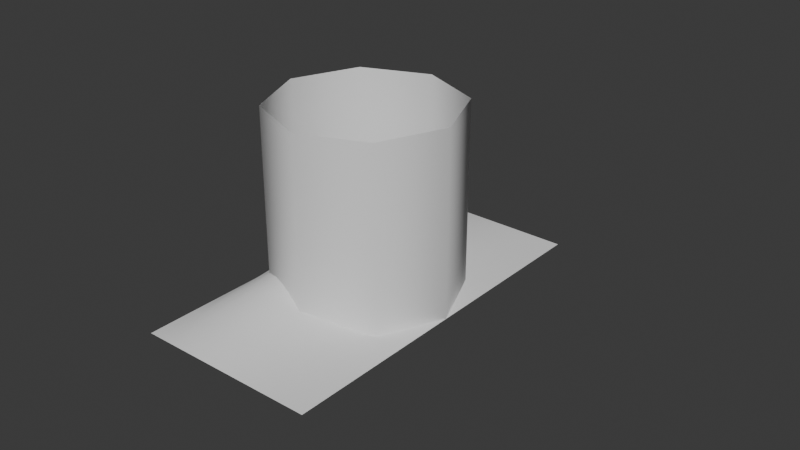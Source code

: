 # Source: B_ParticleMeshes.blend  (saved by Blender 4.3.34; exported with 4.5.12 LTS)
import bpy
from mathutils import Matrix  # noqa: F401  (used for matrix-valued properties, if any)

bpy.ops.wm.read_factory_settings(use_empty=True)
scene = bpy.context.scene
scene.name = 'Scene'

# ---- collections
col_collection = bpy.data.collections.new('Collection'); scene.collection.children.link(col_collection)

# ---- world
world_world = bpy.data.worlds.new('World'); scene.world = world_world
world_world.use_nodes = True; world_world.node_tree.nodes.clear()
_N = world_world.node_tree.nodes; _L = world_world.node_tree.links
n0 = _N.new('ShaderNodeOutputWorld'); n0.name = 'World Output'; n0.location = (300, 300)
n1 = _N.new('ShaderNodeBackground'); n1.name = 'Background'; n1.location = (10, 300)
n1.inputs[0].default_value = (0.05088, 0.05088, 0.05088, 1.0)
_L.new(n1.outputs[0], n0.inputs[0])
n0.is_active_output = True
world_world.color = (0.05088, 0.05088, 0.05088)
world_world.sun_shadow_jitter_overblur = 0.0

# ---- meshes
me_cylinder = bpy.data.meshes.new('Cylinder')
me_cylinder.from_pydata([(0.0, 1.0, 0.0), (0.0, 1.0, 2.0), (0.7071, 0.7071, 0.0), (0.7071, 0.7071, 2.0), (1.0, 0.0, 0.0), (1.0, 0.0, 2.0), (0.7071, -0.7071, 0.0), (0.7071, -0.7071, 2.0), (0.0, -1.0, 0.0), (0.0, -1.0, 2.0), (-0.7071, -0.7071, 0.0), (-0.7071, -0.7071, 2.0), (-1.0, 0.0, 0.0), (-1.0, 0.0, 2.0), (-0.7071, 0.7071, 0.0), (-0.7071, 0.7071, 2.0)], [], [(0, 1, 3, 2), (2, 3, 5, 4), (4, 5, 7, 6), (6, 7, 9, 8), (8, 9, 11, 10), (10, 11, 13, 12), (12, 13, 15, 14), (14, 15, 1, 0)])
me_cylinder.polygons.foreach_set('use_smooth', [True] * 8)
_uv = me_cylinder.uv_layers.new(name='UVMap')
_uv.uv.foreach_set('vector', [4.0, 0.0, 4.0, 1.0, 3.5, 1.0, 3.5, 0.0, 3.5, 0.0, 3.5, 1.0, 3.0, 1.0, 3.0, 0.0, 3.0, 0.0, 3.0, 1.0, 2.5, 1.0, 2.5, 0.0, 2.5, 0.0, 2.5, 1.0, 2.0, 1.0, 2.0, 0.0, 2.0, 0.0, 2.0, 1.0, 1.5, 1.0, 1.5, 0.0, 1.5, 0.0, 1.5, 1.0, 1.0, 1.0, 1.0, 0.0, 1.0, 0.0, 1.0, 1.0, 0.5, 1.0, 0.5, 0.0, 0.5, 0.0, 0.5, 1.0, 0.0, 1.0, 0.0, 0.0])
me_cylinder.update()
me_b_ziercurve_001 = bpy.data.meshes.new('BézierCurve.001')
me_b_ziercurve_001.from_pydata([(-1.0, 0.0, 0.0), (-0.8312, 0.0, 0.1749), (-0.6758, 0.0, 0.2765), (-0.5298, 0.0, 0.3291), (-0.3894, 0.0, 0.3499), (-0.2507, 0.0, 0.3389), (-0.1098, 0.0, 0.302), (0.03717, 0.0, 0.2541), (0.1942, 0.0, 0.2044), (0.3651, 0.0, 0.1293), (0.5537, 0.0, 0.06386), (0.7641, 0.0, 0.01756), (1.0, 0.0, 0.0), (-1.0, 1.0, 0.0), (-0.8312, 1.0, 0.1092), (-0.6758, 1.0, 0.1804), (-0.5298, 1.0, 0.2192), (-0.3894, 1.0, 0.2309), (-0.2507, 1.0, 0.221), (-0.1098, 1.0, 0.1948), (0.03717, 1.0, 0.1579), (0.1942, 1.0, 0.1155), (0.3651, 1.0, 0.07307), (0.5537, 1.0, 0.03608), (0.7641, 1.0, 0.009923), (1.0, 1.0, 0.0), (-1.0, 2.0, 0.0), (-0.8312, 2.0, 0.0), (-0.6758, 2.0, 0.0), (-0.5298, 2.0, 0.0), (-0.3894, 2.0, 0.0), (-0.2507, 2.0, 0.0), (-0.1098, 2.0, 0.0), (0.03717, 2.0, 0.0), (0.1942, 2.0, 0.0), (0.3651, 2.0, 0.0), (0.5537, 2.0, 0.0), (0.7641, 2.0, 0.0), (1.0, 2.0, 0.0), (-1.0, 0.5, 0.0), (-0.8312, 0.5, 0.1467), (-0.6758, 0.5, 0.2426), (-0.5298, 0.5, 0.2947), (-0.3894, 0.5, 0.3105), (-0.2507, 0.5, 0.2971), (-0.1098, 0.5, 0.262), (0.03717, 0.5, 0.2122), (0.1942, 0.5, 0.1552), (0.3651, 0.5, 0.09823), (0.5537, 0.5, 0.04851), (0.7641, 0.5, 0.01334), (1.0, 0.5, 0.0), (-1.0, 1.5, 0.0), (-0.8312, 1.5, 0.05621), (-0.6758, 1.5, 0.0929), (-0.5298, 1.5, 0.1129), (-0.3894, 1.5, 0.1189), (-0.2507, 1.5, 0.1138), (-0.1098, 1.5, 0.1003), (0.03717, 1.5, 0.08129), (0.1942, 1.5, 0.05946), (0.3651, 1.5, 0.03763), (0.5537, 1.5, 0.01858), (0.7641, 1.5, 0.00511), (1.0, 1.5, 0.0), (-1.0, -1.0, 0.0), (-0.8312, -1.0, 0.1092), (-0.6758, -1.0, 0.1804), (-0.5298, -1.0, 0.2192), (-0.3894, -1.0, 0.2309), (-0.2507, -1.0, 0.221), (-0.1098, -1.0, 0.1948), (0.03717, -1.0, 0.1579), (0.1942, -1.0, 0.1155), (0.3651, -1.0, 0.07307), (0.5537, -1.0, 0.03608), (0.7641, -1.0, 0.009923), (1.0, -1.0, 0.0), (-1.0, -2.0, 0.0), (-0.8312, -2.0, 0.0), (-0.6758, -2.0, 0.0), (-0.5298, -2.0, 0.0), (-0.3894, -2.0, 0.0), (-0.2507, -2.0, 0.0), (-0.1098, -2.0, 0.0), (0.03717, -2.0, 0.0), (0.1942, -2.0, 0.0), (0.3651, -2.0, 0.0), (0.5537, -2.0, 0.0), (0.7641, -2.0, 0.0), (1.0, -2.0, 0.0), (-1.0, -0.5, 0.0), (-0.8312, -0.5, 0.1467), (-0.6758, -0.5, 0.2426), (-0.5298, -0.5, 0.2947), (-0.3894, -0.5, 0.3105), (-0.2507, -0.5, 0.2971), (-0.1098, -0.5, 0.262), (0.03717, -0.5, 0.2122), (0.1942, -0.5, 0.1552), (0.3651, -0.5, 0.09823), (0.5537, -0.5, 0.04851), (0.7641, -0.5, 0.01334), (1.0, -0.5, 0.0), (-1.0, -1.5, 0.0), (-0.8312, -1.5, 0.05621), (-0.6758, -1.5, 0.0929), (-0.5298, -1.5, 0.1129), (-0.3894, -1.5, 0.1189), (-0.2507, -1.5, 0.1138), (-0.1098, -1.5, 0.1003), (0.03717, -1.5, 0.08129), (0.1942, -1.5, 0.05946), (0.3651, -1.5, 0.03763), (0.5537, -1.5, 0.01858), (0.7641, -1.5, 0.00511), (1.0, -1.5, 0.0)], [], [(27, 26, 52, 53), (28, 27, 53, 54), (29, 28, 54, 55), (30, 29, 55, 56), (31, 30, 56, 57), (32, 31, 57, 58), (33, 32, 58, 59), (34, 33, 59, 60), (35, 34, 60, 61), (36, 35, 61, 62), (37, 36, 62, 63), (38, 37, 63, 64), (14, 53, 52, 13), (15, 54, 53, 14), (16, 55, 54, 15), (17, 56, 55, 16), (18, 57, 56, 17), (19, 58, 57, 18), (20, 59, 58, 19), (21, 60, 59, 20), (22, 61, 60, 21), (23, 62, 61, 22), (24, 63, 62, 23), (25, 64, 63, 24), (40, 14, 13, 39), (15, 14, 40, 41), (16, 15, 41, 42), (17, 16, 42, 43), (18, 17, 43, 44), (19, 18, 44, 45), (20, 19, 45, 46), (21, 20, 46, 47), (22, 21, 47, 48), (23, 22, 48, 49), (24, 23, 49, 50), (25, 24, 50, 51), (1, 40, 39, 0), (2, 41, 40, 1), (3, 42, 41, 2), (4, 43, 42, 3), (5, 44, 43, 4), (6, 45, 44, 5), (7, 46, 45, 6), (8, 47, 46, 7), (9, 48, 47, 8), (10, 49, 48, 9), (11, 50, 49, 10), (12, 51, 50, 11), (92, 1, 0, 91), (2, 1, 92, 93), (3, 2, 93, 94), (4, 3, 94, 95), (5, 4, 95, 96), (6, 5, 96, 97), (7, 6, 97, 98), (8, 7, 98, 99), (9, 8, 99, 100), (10, 9, 100, 101), (11, 10, 101, 102), (12, 11, 102, 103), (66, 92, 91, 65), (67, 93, 92, 66), (68, 94, 93, 67), (69, 95, 94, 68), (70, 96, 95, 69), (71, 97, 96, 70), (72, 98, 97, 71), (73, 99, 98, 72), (74, 100, 99, 73), (75, 101, 100, 74), (76, 102, 101, 75), (77, 103, 102, 76), (105, 66, 65, 104), (67, 66, 105, 106), (68, 67, 106, 107), (69, 68, 107, 108), (70, 69, 108, 109), (71, 70, 109, 110), (72, 71, 110, 111), (73, 72, 111, 112), (74, 73, 112, 113), (75, 74, 113, 114), (76, 75, 114, 115), (77, 76, 115, 116), (79, 105, 104, 78), (80, 106, 105, 79), (81, 107, 106, 80), (82, 108, 107, 81), (83, 109, 108, 82), (84, 110, 109, 83), (85, 111, 110, 84), (86, 112, 111, 85), (87, 113, 112, 86), (88, 114, 113, 87), (89, 115, 114, 88), (90, 116, 115, 89)])
me_b_ziercurve_001.polygons.foreach_set('use_smooth', [True] * 96)
_uv = me_b_ziercurve_001.uv_layers.new(name='UVMap')
_uv.uv.foreach_set('vector', [1.0, 0.3555, 1.0, 0.321, 0.8747, 0.321, 0.8747, 0.3555, 1.0, 0.385, 1.0, 0.3555, 0.8747, 0.3555, 0.8747, 0.385, 1.0, 0.411, 1.0, 0.385, 0.8747, 0.385, 0.8747, 0.411, 1.0, 0.4353, 1.0, 0.411, 0.8747, 0.411, 0.8747, 0.4353, 1.0, 0.4593, 1.0, 0.4353, 0.8747, 0.4353, 0.8747, 0.4593, 1.0, 0.484, 1.0, 0.4593, 0.8747, 0.4593, 0.8747, 0.484, 1.0, 0.5101, 1.0, 0.484, 0.8747, 0.484, 0.8747, 0.5101, 1.0, 0.5382, 1.0, 0.5101, 0.8747, 0.5101, 0.8747, 0.5382, 1.0, 0.5685, 1.0, 0.5382, 0.8747, 0.5382, 0.8747, 0.5685, 1.0, 0.6017, 1.0, 0.5685, 0.8747, 0.5685, 0.8747, 0.6017, 1.0, 0.6383, 1.0, 0.6017, 0.8747, 0.6017, 0.8747, 0.6383, 1.0, 0.679, 1.0, 0.6383, 0.8747, 0.6383, 0.8747, 0.679, 0.7495, 0.3555, 0.8747, 0.3555, 0.8747, 0.321, 0.7495, 0.321, 0.7495, 0.385, 0.8747, 0.385, 0.8747, 0.3555, 0.7495, 0.3555, 0.7495, 0.411, 0.8747, 0.411, 0.8747, 0.385, 0.7495, 0.385, 0.7495, 0.4353, 0.8747, 0.4353, 0.8747, 0.411, 0.7495, 0.411, 0.7495, 0.4593, 0.8747, 0.4593, 0.8747, 0.4353, 0.7495, 0.4353, 0.7495, 0.484, 0.8747, 0.484, 0.8747, 0.4593, 0.7495, 0.4593, 0.7495, 0.5101, 0.8747, 0.5101, 0.8747, 0.484, 0.7495, 0.484, 0.7495, 0.5382, 0.8747, 0.5382, 0.8747, 0.5101, 0.7495, 0.5101, 0.7495, 0.5685, 0.8747, 0.5685, 0.8747, 0.5382, 0.7495, 0.5382, 0.7495, 0.6017, 0.8747, 0.6017, 0.8747, 0.5685, 0.7495, 0.5685, 0.7495, 0.6383, 0.8747, 0.6383, 0.8747, 0.6017, 0.7495, 0.6017, 0.7495, 0.679, 0.8747, 0.679, 0.8747, 0.6383, 0.7495, 0.6383, 0.6249, 0.3555, 0.7495, 0.3555, 0.7495, 0.321, 0.6249, 0.321, 0.7495, 0.385, 0.7495, 0.3555, 0.6249, 0.3555, 0.6249, 0.385, 0.7495, 0.411, 0.7495, 0.385, 0.6249, 0.385, 0.6249, 0.411, 0.7495, 0.4353, 0.7495, 0.411, 0.6249, 0.411, 0.6249, 0.4353, 0.7495, 0.4593, 0.7495, 0.4353, 0.6249, 0.4353, 0.6249, 0.4593, 0.7495, 0.484, 0.7495, 0.4593, 0.6249, 0.4593, 0.6249, 0.484, 0.7495, 0.5101, 0.7495, 0.484, 0.6249, 0.484, 0.6249, 0.5101, 0.7495, 0.5382, 0.7495, 0.5101, 0.6249, 0.5101, 0.6249, 0.5382, 0.7495, 0.5685, 0.7495, 0.5382, 0.6249, 0.5382, 0.6249, 0.5685, 0.7495, 0.6017, 0.7495, 0.5685, 0.6249, 0.5685, 0.6249, 0.6017, 0.7495, 0.6383, 0.7495, 0.6017, 0.6249, 0.6017, 0.6249, 0.6383, 0.7495, 0.679, 0.7495, 0.6383, 0.6249, 0.6383, 0.6249, 0.679, 0.5, 0.3555, 0.6249, 0.3555, 0.6249, 0.321, 0.5, 0.321, 0.5, 0.385, 0.6249, 0.385, 0.6249, 0.3555, 0.5, 0.3555, 0.5, 0.411, 0.6249, 0.411, 0.6249, 0.385, 0.5, 0.385, 0.5, 0.4353, 0.6249, 0.4353, 0.6249, 0.411, 0.5, 0.411, 0.5, 0.4593, 0.6249, 0.4593, 0.6249, 0.4353, 0.5, 0.4353, 0.5, 0.484, 0.6249, 0.484, 0.6249, 0.4593, 0.5, 0.4593, 0.5, 0.5101, 0.6249, 0.5101, 0.6249, 0.484, 0.5, 0.484, 0.5, 0.5382, 0.6249, 0.5382, 0.6249, 0.5101, 0.5, 0.5101, 0.5, 0.5685, 0.6249, 0.5685, 0.6249, 0.5382, 0.5, 0.5382, 0.5, 0.6017, 0.6249, 0.6017, 0.6249, 0.5685, 0.5, 0.5685, 0.5, 0.6383, 0.6249, 0.6383, 0.6249, 0.6017, 0.5, 0.6017, 0.5, 0.679, 0.6249, 0.679, 0.6249, 0.6383, 0.5, 0.6383, 0.3751, 0.3555, 0.5, 0.3555, 0.5, 0.321, 0.3751, 0.321, 0.5, 0.385, 0.5, 0.3555, 0.3751, 0.3555, 0.3751, 0.385, 0.5, 0.411, 0.5, 0.385, 0.3751, 0.385, 0.3751, 0.411, 0.5, 0.4353, 0.5, 0.411, 0.3751, 0.411, 0.3751, 0.4353, 0.5, 0.4593, 0.5, 0.4353, 0.3751, 0.4353, 0.3751, 0.4593, 0.5, 0.484, 0.5, 0.4593, 0.3751, 0.4593, 0.3751, 0.484, 0.5, 0.5101, 0.5, 0.484, 0.3751, 0.484, 0.3751, 0.5101, 0.5, 0.5382, 0.5, 0.5101, 0.3751, 0.5101, 0.3751, 0.5382, 0.5, 0.5685, 0.5, 0.5382, 0.3751, 0.5382, 0.3751, 0.5685, 0.5, 0.6017, 0.5, 0.5685, 0.3751, 0.5685, 0.3751, 0.6017, 0.5, 0.6383, 0.5, 0.6017, 0.3751, 0.6017, 0.3751, 0.6383, 0.5, 0.679, 0.5, 0.6383, 0.3751, 0.6383, 0.3751, 0.679, 0.2505, 0.3555, 0.3751, 0.3555, 0.3751, 0.321, 0.2505, 0.321, 0.2505, 0.385, 0.3751, 0.385, 0.3751, 0.3555, 0.2505, 0.3555, 0.2505, 0.411, 0.3751, 0.411, 0.3751, 0.385, 0.2505, 0.385, 0.2505, 0.4353, 0.3751, 0.4353, 0.3751, 0.411, 0.2505, 0.411, 0.2505, 0.4593, 0.3751, 0.4593, 0.3751, 0.4353, 0.2505, 0.4353, 0.2505, 0.484, 0.3751, 0.484, 0.3751, 0.4593, 0.2505, 0.4593, 0.2505, 0.5101, 0.3751, 0.5101, 0.3751, 0.484, 0.2505, 0.484, 0.2505, 0.5382, 0.3751, 0.5382, 0.3751, 0.5101, 0.2505, 0.5101, 0.2505, 0.5685, 0.3751, 0.5685, 0.3751, 0.5382, 0.2505, 0.5382, 0.2505, 0.6017, 0.3751, 0.6017, 0.3751, 0.5685, 0.2505, 0.5685, 0.2505, 0.6383, 0.3751, 0.6383, 0.3751, 0.6017, 0.2505, 0.6017, 0.2505, 0.679, 0.3751, 0.679, 0.3751, 0.6383, 0.2505, 0.6383, 0.1253, 0.3555, 0.2505, 0.3555, 0.2505, 0.321, 0.1253, 0.321, 0.2505, 0.385, 0.2505, 0.3555, 0.1253, 0.3555, 0.1253, 0.385, 0.2505, 0.411, 0.2505, 0.385, 0.1253, 0.385, 0.1253, 0.411, 0.2505, 0.4353, 0.2505, 0.411, 0.1253, 0.411, 0.1253, 0.4353, 0.2505, 0.4593, 0.2505, 0.4353, 0.1253, 0.4353, 0.1253, 0.4593, 0.2505, 0.484, 0.2505, 0.4593, 0.1253, 0.4593, 0.1253, 0.484, 0.2505, 0.5101, 0.2505, 0.484, 0.1253, 0.484, 0.1253, 0.5101, 0.2505, 0.5382, 0.2505, 0.5101, 0.1253, 0.5101, 0.1253, 0.5382, 0.2505, 0.5685, 0.2505, 0.5382, 0.1253, 0.5382, 0.1253, 0.5685, 0.2505, 0.6017, 0.2505, 0.5685, 0.1253, 0.5685, 0.1253, 0.6017, 0.2505, 0.6383, 0.2505, 0.6017, 0.1253, 0.6017, 0.1253, 0.6383, 0.2505, 0.679, 0.2505, 0.6383, 0.1253, 0.6383, 0.1253, 0.679, 0.0, 0.3555, 0.1253, 0.3555, 0.1253, 0.321, -2.98e-08, 0.321, 0.0, 0.385, 0.1253, 0.385, 0.1253, 0.3555, 0.0, 0.3555, 0.0, 0.411, 0.1253, 0.411, 0.1253, 0.385, 0.0, 0.385, 0.0, 0.4353, 0.1253, 0.4353, 0.1253, 0.411, 0.0, 0.411, 0.0, 0.4593, 0.1253, 0.4593, 0.1253, 0.4353, 0.0, 0.4353, 0.0, 0.484, 0.1253, 0.484, 0.1253, 0.4593, 0.0, 0.4593, 0.0, 0.5101, 0.1253, 0.5101, 0.1253, 0.484, 0.0, 0.484, 0.0, 0.5382, 0.1253, 0.5382, 0.1253, 0.5101, 0.0, 0.5101, 0.0, 0.5685, 0.1253, 0.5685, 0.1253, 0.5382, 0.0, 0.5382, 0.0, 0.6017, 0.1253, 0.6017, 0.1253, 0.5685, 0.0, 0.5685, 2.98e-08, 0.6383, 0.1253, 0.6383, 0.1253, 0.6017, 0.0, 0.6017, 2.98e-08, 0.679, 0.1253, 0.679, 0.1253, 0.6383, 2.98e-08, 0.6383])
me_b_ziercurve_001.auto_texspace = False
me_b_ziercurve_001.update()

# ---- curves / text
cu_b_ziercurve = bpy.data.curves.new('BézierCurve', 'CURVE')
cu_b_ziercurve.dimensions = '3D'
_sp = cu_b_ziercurve.splines.new('BEZIER'); _sp.bezier_points.add(1)
_sp.bezier_points.foreach_set('co', [-1.0, 0.0, 0.0, 1.0, 0.0, 0.0])
_sp.bezier_points.foreach_set('handle_left', [-1.305, 0.0, -0.3964, 0.0, 0.0, 0.0])
_sp.bezier_points.foreach_set('handle_right', [-0.2929, 0.0, 0.9196, 2.0, 0.0, 0.0])
for _p, _l, _r in zip(_sp.bezier_points, ['ALIGNED', 'ALIGNED'], ['ALIGNED', 'ALIGNED']): _p.handle_left_type = _l; _p.handle_right_type = _r
_sp.order_u = 0
_sp.order_v = 0
_sp = cu_b_ziercurve.splines.new('BEZIER'); _sp.bezier_points.add(1)
_sp.bezier_points.foreach_set('co', [-1.0, 1.0, 0.0, 1.0, 1.0, 0.0])
_sp.bezier_points.foreach_set('handle_left', [-1.403, 1.0, -0.2961, 0.0, 1.0, 0.0])
_sp.bezier_points.foreach_set('handle_right', [-0.2929, 1.0, 0.5196, 2.0, 1.0, 0.0])
for _p, _l, _r in zip(_sp.bezier_points, ['ALIGNED', 'ALIGNED'], ['ALIGNED', 'ALIGNED']): _p.handle_left_type = _l; _p.handle_right_type = _r
_sp.order_u = 0
_sp.order_v = 0
_sp = cu_b_ziercurve.splines.new('BEZIER'); _sp.bezier_points.add(1)
_sp.bezier_points.foreach_set('co', [-1.0, 2.0, 0.0, 1.0, 2.0, 0.0])
_sp.bezier_points.foreach_set('handle_left', [-1.5, 2.0, 0.0, 0.0, 2.0, 0.0])
_sp.bezier_points.foreach_set('handle_right', [-0.2929, 2.0, 0.0, 2.0, 2.0, 0.0])
for _p, _l, _r in zip(_sp.bezier_points, ['ALIGNED', 'ALIGNED'], ['ALIGNED', 'ALIGNED']): _p.handle_left_type = _l; _p.handle_right_type = _r
_sp.order_u = 0
_sp.order_v = 0
_sp = cu_b_ziercurve.splines.new('BEZIER'); _sp.bezier_points.add(1)
_sp.bezier_points.foreach_set('co', [-1.0, 0.5, 0.0, 1.0, 0.5, 0.0])
_sp.bezier_points.foreach_set('handle_left', [-1.356, 0.5, -0.3514, 0.0, 0.5, 0.0])
_sp.bezier_points.foreach_set('handle_right', [-0.2929, 0.5, 0.6986, 2.0, 0.5, 0.0])
for _p, _l, _r in zip(_sp.bezier_points, ['ALIGNED', 'ALIGNED'], ['ALIGNED', 'ALIGNED']): _p.handle_left_type = _l; _p.handle_right_type = _r
_sp.order_u = 0
_sp.order_v = 0
_sp = cu_b_ziercurve.splines.new('BEZIER'); _sp.bezier_points.add(1)
_sp.bezier_points.foreach_set('co', [-1.0, 1.5, 0.0, 1.0, 1.5, 0.0])
_sp.bezier_points.foreach_set('handle_left', [-1.468, 1.5, -0.177, 0.0, 1.5, 0.0])
_sp.bezier_points.foreach_set('handle_right', [-0.2929, 1.5, 0.2676, 2.0, 1.5, 0.0])
for _p, _l, _r in zip(_sp.bezier_points, ['ALIGNED', 'ALIGNED'], ['ALIGNED', 'ALIGNED']): _p.handle_left_type = _l; _p.handle_right_type = _r
_sp.order_u = 0
_sp.order_v = 0
cu_b_ziercurve.use_path = True
cu_b_ziercurve.fill_mode = 'FULL'

# ---- objects
ob_sm_particlemeshcylinder = bpy.data.objects.new('SM_ParticleMeshCylinder', me_cylinder)
ob_b_ziercurve = bpy.data.objects.new('BézierCurve', cu_b_ziercurve)
ob_sm_waveparticle = bpy.data.objects.new('SM_WaveParticle', me_b_ziercurve_001)

# ---- transforms, parenting, visibility, modifiers, constraints
ob_sm_particlemeshcylinder.location = (0.0, 0.0, 0.0)
ob_b_ziercurve.location = (0.0, 0.0, 0.0)
_m = ob_b_ziercurve.modifiers.new('Mirror', 'MIRROR')
_m.use_axis = (False, True, False)
ob_sm_waveparticle.location = (0.0, 0.0, 0.0)

# ---- collection membership
col_collection.objects.link(ob_sm_particlemeshcylinder)
col_collection.objects.link(ob_b_ziercurve)
col_collection.objects.link(ob_sm_waveparticle)

# ---- scene / render settings (as saved in the file)
scene.frame_start = 1; scene.frame_end = 250; scene.frame_set(1)
scene.render.engine = 'BLENDER_EEVEE_NEXT'
bpy.context.view_layer.update()

# ---- added for rendering (the .blend has no active camera and no usable light): camera, sun
cam_auto = bpy.data.cameras.new('AutoCamera')
cam_auto.lens = 50.0
cam_auto.sensor_width = 36.0
cam_auto.clip_end = 1000.0
ob_auto_camera = bpy.data.objects.new('AutoCamera', cam_auto)
scene.collection.objects.link(ob_auto_camera)
ob_auto_camera.location = (6.54233, -7.35079, 5.73386)
ob_auto_camera.rotation_euler = (1.09748, -7.21219e-08, 0.694738)
scene.camera = ob_auto_camera
light_auto_sun = bpy.data.lights.new('AutoSun', 'SUN')
light_auto_sun.energy = 3.0
light_auto_sun.angle = 0.0523599
ob_auto_sun = bpy.data.objects.new('AutoSun', light_auto_sun)
scene.collection.objects.link(ob_auto_sun)
ob_auto_sun.rotation_euler = (0.872665, 0.174533, 0.523599)
bpy.context.view_layer.update()
